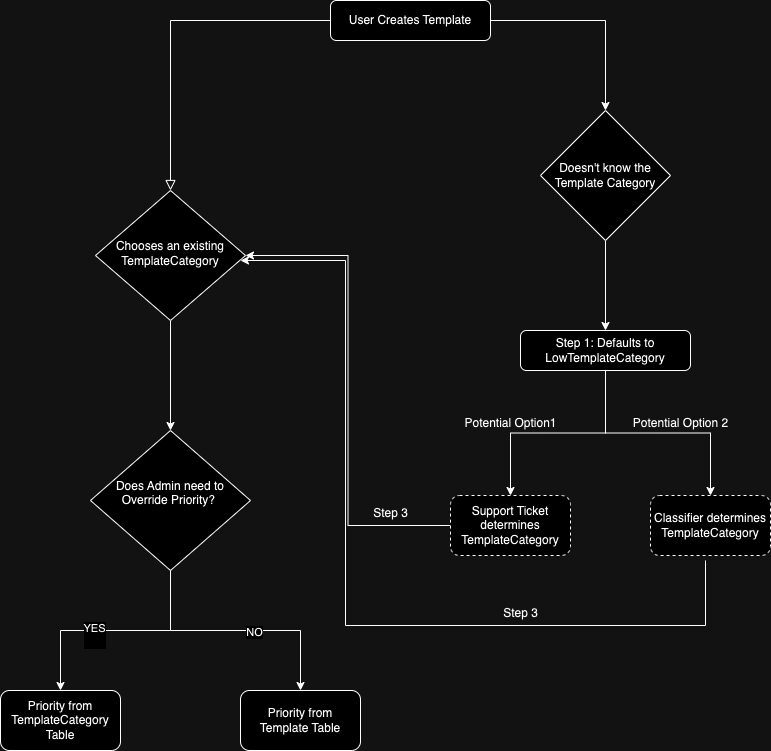

The diagram above was exported from draw.io. Its source (the exported page's mxGraphModel, read from the mxfile embedded in the PNG):
<mxGraphModel dx="1434" dy="629" grid="1" gridSize="10" guides="1" tooltips="1" connect="1" arrows="1" fold="1" page="1" pageScale="1" pageWidth="827" pageHeight="1169" math="0" shadow="0">
  <root>
    <mxCell id="WIyWlLk6GJQsqaUBKTNV-0" />
    <mxCell id="WIyWlLk6GJQsqaUBKTNV-1" parent="WIyWlLk6GJQsqaUBKTNV-0" />
    <mxCell id="WIyWlLk6GJQsqaUBKTNV-2" value="" style="rounded=0;html=1;jettySize=auto;orthogonalLoop=1;fontSize=11;endArrow=block;endFill=0;endSize=8;strokeWidth=1;shadow=0;labelBackgroundColor=none;edgeStyle=orthogonalEdgeStyle;" parent="WIyWlLk6GJQsqaUBKTNV-1" source="WIyWlLk6GJQsqaUBKTNV-3" target="WIyWlLk6GJQsqaUBKTNV-6" edge="1">
      <mxGeometry relative="1" as="geometry" />
    </mxCell>
    <mxCell id="9dqLpIyyG1qnwCDvjul3-3" style="edgeStyle=orthogonalEdgeStyle;rounded=0;orthogonalLoop=1;jettySize=auto;html=1;entryX=0.5;entryY=0;entryDx=0;entryDy=0;" edge="1" parent="WIyWlLk6GJQsqaUBKTNV-1" source="WIyWlLk6GJQsqaUBKTNV-3" target="9dqLpIyyG1qnwCDvjul3-0">
      <mxGeometry relative="1" as="geometry" />
    </mxCell>
    <mxCell id="WIyWlLk6GJQsqaUBKTNV-3" value="User Creates Template" style="rounded=1;whiteSpace=wrap;html=1;fontSize=12;glass=0;strokeWidth=1;shadow=0;" parent="WIyWlLk6GJQsqaUBKTNV-1" vertex="1">
      <mxGeometry x="400" y="30" width="160" height="40" as="geometry" />
    </mxCell>
    <mxCell id="9dqLpIyyG1qnwCDvjul3-6" style="edgeStyle=orthogonalEdgeStyle;rounded=0;orthogonalLoop=1;jettySize=auto;html=1;entryX=0.5;entryY=0;entryDx=0;entryDy=0;" edge="1" parent="WIyWlLk6GJQsqaUBKTNV-1" source="WIyWlLk6GJQsqaUBKTNV-6" target="9dqLpIyyG1qnwCDvjul3-4">
      <mxGeometry relative="1" as="geometry" />
    </mxCell>
    <mxCell id="WIyWlLk6GJQsqaUBKTNV-6" value="Chooses an existing&lt;br&gt;TemplateCategory" style="rhombus;whiteSpace=wrap;html=1;shadow=0;fontFamily=Helvetica;fontSize=12;align=center;strokeWidth=1;spacing=6;spacingTop=-4;" parent="WIyWlLk6GJQsqaUBKTNV-1" vertex="1">
      <mxGeometry x="165" y="220" width="150" height="130" as="geometry" />
    </mxCell>
    <mxCell id="9dqLpIyyG1qnwCDvjul3-19" style="edgeStyle=orthogonalEdgeStyle;rounded=0;orthogonalLoop=1;jettySize=auto;html=1;entryX=0.5;entryY=0;entryDx=0;entryDy=0;" edge="1" parent="WIyWlLk6GJQsqaUBKTNV-1" source="9dqLpIyyG1qnwCDvjul3-0" target="9dqLpIyyG1qnwCDvjul3-17">
      <mxGeometry relative="1" as="geometry" />
    </mxCell>
    <mxCell id="9dqLpIyyG1qnwCDvjul3-0" value="Doesn't know the Template Category" style="rhombus;whiteSpace=wrap;html=1;" vertex="1" parent="WIyWlLk6GJQsqaUBKTNV-1">
      <mxGeometry x="610" y="140" width="130" height="130" as="geometry" />
    </mxCell>
    <mxCell id="9dqLpIyyG1qnwCDvjul3-9" style="edgeStyle=orthogonalEdgeStyle;rounded=0;orthogonalLoop=1;jettySize=auto;html=1;entryX=0.5;entryY=0;entryDx=0;entryDy=0;" edge="1" parent="WIyWlLk6GJQsqaUBKTNV-1" source="9dqLpIyyG1qnwCDvjul3-4" target="9dqLpIyyG1qnwCDvjul3-7">
      <mxGeometry relative="1" as="geometry" />
    </mxCell>
    <mxCell id="9dqLpIyyG1qnwCDvjul3-14" value="YES&lt;div&gt;&lt;br&gt;&lt;/div&gt;" style="edgeLabel;html=1;align=center;verticalAlign=middle;resizable=0;points=[];" vertex="1" connectable="0" parent="9dqLpIyyG1qnwCDvjul3-9">
      <mxGeometry x="0.1913" y="4" relative="1" as="geometry">
        <mxPoint as="offset" />
      </mxGeometry>
    </mxCell>
    <mxCell id="9dqLpIyyG1qnwCDvjul3-10" style="edgeStyle=orthogonalEdgeStyle;rounded=0;orthogonalLoop=1;jettySize=auto;html=1;entryX=0.5;entryY=0;entryDx=0;entryDy=0;" edge="1" parent="WIyWlLk6GJQsqaUBKTNV-1" source="9dqLpIyyG1qnwCDvjul3-4" target="9dqLpIyyG1qnwCDvjul3-8">
      <mxGeometry relative="1" as="geometry" />
    </mxCell>
    <mxCell id="9dqLpIyyG1qnwCDvjul3-15" value="NO" style="edgeLabel;html=1;align=center;verticalAlign=middle;resizable=0;points=[];" vertex="1" connectable="0" parent="9dqLpIyyG1qnwCDvjul3-10">
      <mxGeometry x="0.144" relative="1" as="geometry">
        <mxPoint y="1" as="offset" />
      </mxGeometry>
    </mxCell>
    <mxCell id="9dqLpIyyG1qnwCDvjul3-4" value="Does Admin need to &lt;br&gt;Override Priority?&amp;nbsp;&lt;div&gt;&lt;br&gt;&lt;/div&gt;" style="rhombus;whiteSpace=wrap;html=1;" vertex="1" parent="WIyWlLk6GJQsqaUBKTNV-1">
      <mxGeometry x="160" y="460" width="160" height="140" as="geometry" />
    </mxCell>
    <mxCell id="9dqLpIyyG1qnwCDvjul3-7" value="Priority from &lt;br&gt;TemplateCategory Table" style="rounded=1;whiteSpace=wrap;html=1;" vertex="1" parent="WIyWlLk6GJQsqaUBKTNV-1">
      <mxGeometry x="70" y="720" width="120" height="60" as="geometry" />
    </mxCell>
    <mxCell id="9dqLpIyyG1qnwCDvjul3-8" value="Priority from &lt;br&gt;Template Table" style="rounded=1;whiteSpace=wrap;html=1;" vertex="1" parent="WIyWlLk6GJQsqaUBKTNV-1">
      <mxGeometry x="310" y="720" width="120" height="60" as="geometry" />
    </mxCell>
    <mxCell id="9dqLpIyyG1qnwCDvjul3-25" style="edgeStyle=orthogonalEdgeStyle;rounded=0;orthogonalLoop=1;jettySize=auto;html=1;entryX=1;entryY=0.5;entryDx=0;entryDy=0;" edge="1" parent="WIyWlLk6GJQsqaUBKTNV-1" source="9dqLpIyyG1qnwCDvjul3-16" target="WIyWlLk6GJQsqaUBKTNV-6">
      <mxGeometry relative="1" as="geometry" />
    </mxCell>
    <mxCell id="9dqLpIyyG1qnwCDvjul3-16" value="Support Ticket determines TemplateCategory" style="rounded=1;whiteSpace=wrap;html=1;dashed=1;" vertex="1" parent="WIyWlLk6GJQsqaUBKTNV-1">
      <mxGeometry x="520" y="525" width="120" height="60" as="geometry" />
    </mxCell>
    <mxCell id="9dqLpIyyG1qnwCDvjul3-21" style="edgeStyle=orthogonalEdgeStyle;rounded=0;orthogonalLoop=1;jettySize=auto;html=1;entryX=0.5;entryY=0;entryDx=0;entryDy=0;" edge="1" parent="WIyWlLk6GJQsqaUBKTNV-1" source="9dqLpIyyG1qnwCDvjul3-17" target="9dqLpIyyG1qnwCDvjul3-16">
      <mxGeometry relative="1" as="geometry" />
    </mxCell>
    <mxCell id="9dqLpIyyG1qnwCDvjul3-22" style="edgeStyle=orthogonalEdgeStyle;rounded=0;orthogonalLoop=1;jettySize=auto;html=1;entryX=0.5;entryY=0;entryDx=0;entryDy=0;" edge="1" parent="WIyWlLk6GJQsqaUBKTNV-1" source="9dqLpIyyG1qnwCDvjul3-17" target="9dqLpIyyG1qnwCDvjul3-18">
      <mxGeometry relative="1" as="geometry" />
    </mxCell>
    <mxCell id="9dqLpIyyG1qnwCDvjul3-17" value="Step 1: Defaults to LowTemplateCategory" style="rounded=1;whiteSpace=wrap;html=1;" vertex="1" parent="WIyWlLk6GJQsqaUBKTNV-1">
      <mxGeometry x="590" y="360" width="170" height="40" as="geometry" />
    </mxCell>
    <mxCell id="9dqLpIyyG1qnwCDvjul3-26" style="edgeStyle=orthogonalEdgeStyle;rounded=0;orthogonalLoop=1;jettySize=auto;html=1;" edge="1" parent="WIyWlLk6GJQsqaUBKTNV-1">
      <mxGeometry relative="1" as="geometry">
        <mxPoint x="775" y="590" as="sourcePoint" />
        <mxPoint x="310" y="290" as="targetPoint" />
        <Array as="points">
          <mxPoint x="775" y="655" />
          <mxPoint x="415" y="655" />
          <mxPoint x="415" y="290" />
        </Array>
      </mxGeometry>
    </mxCell>
    <mxCell id="9dqLpIyyG1qnwCDvjul3-18" value="Classifier determines TemplateCategory" style="rounded=1;whiteSpace=wrap;html=1;dashed=1;" vertex="1" parent="WIyWlLk6GJQsqaUBKTNV-1">
      <mxGeometry x="720" y="525" width="120" height="60" as="geometry" />
    </mxCell>
    <mxCell id="9dqLpIyyG1qnwCDvjul3-23" value="Potential Option1" style="text;html=1;align=center;verticalAlign=middle;resizable=0;points=[];autosize=1;strokeColor=none;fillColor=none;" vertex="1" parent="WIyWlLk6GJQsqaUBKTNV-1">
      <mxGeometry x="520" y="438" width="120" height="30" as="geometry" />
    </mxCell>
    <mxCell id="9dqLpIyyG1qnwCDvjul3-24" value="Potential Option 2" style="text;html=1;align=center;verticalAlign=middle;resizable=0;points=[];autosize=1;strokeColor=none;fillColor=none;" vertex="1" parent="WIyWlLk6GJQsqaUBKTNV-1">
      <mxGeometry x="690" y="438" width="120" height="30" as="geometry" />
    </mxCell>
    <mxCell id="9dqLpIyyG1qnwCDvjul3-27" value="Step 3" style="text;html=1;align=center;verticalAlign=middle;resizable=0;points=[];autosize=1;strokeColor=none;fillColor=none;" vertex="1" parent="WIyWlLk6GJQsqaUBKTNV-1">
      <mxGeometry x="430" y="528" width="60" height="30" as="geometry" />
    </mxCell>
    <mxCell id="9dqLpIyyG1qnwCDvjul3-29" value="Step 3" style="text;html=1;align=center;verticalAlign=middle;resizable=0;points=[];autosize=1;strokeColor=none;fillColor=none;" vertex="1" parent="WIyWlLk6GJQsqaUBKTNV-1">
      <mxGeometry x="560" y="628" width="60" height="30" as="geometry" />
    </mxCell>
  </root>
</mxGraphModel>